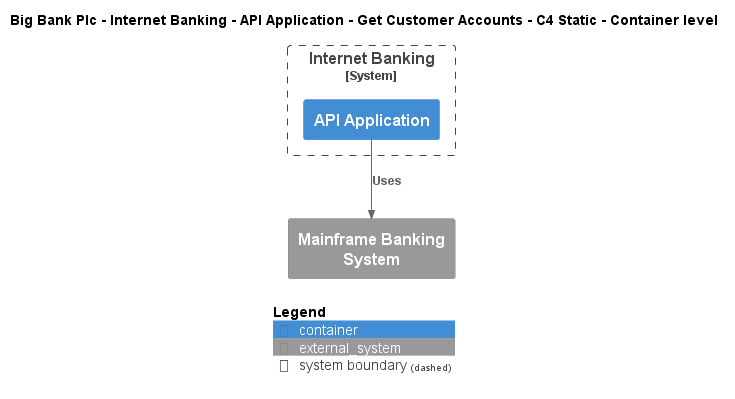

The diagram above was rendered by PlantUML. Its source (embedded in the PNG):
@startuml
!include ..\..\..\..\..\..\..\.c4s\C4_Container.puml

AddElementTag("c4interflow:lifecycle:new", $bgColor=green, $fontColor=#ffffff, $borderColor=green, $shadowing="False")
AddElementTag("c4interflow:lifecycle:changed", $bgColor=orange, $fontColor=#ffffff, $borderColor=orange, $shadowing="False")
AddElementTag("c4interflow:lifecycle:removed", $bgColor=red, $fontColor=#ffffff, $borderColor=red, $shadowing="False")

AddRelTag("c4interflow:lifecycle:new", $textColor=green, $lineColor=green)
AddRelTag("c4interflow:lifecycle:changed", $textColor=orange, $lineColor=orange)
AddRelTag("c4interflow:lifecycle:removed", $textColor=red, $lineColor=red)

SHOW_PERSON_PORTRAIT()
LAYOUT_TOP_DOWN()

skinparam linetype polyline

title Big Bank Plc - Internet Banking - API Application - Get Customer Accounts - C4 Static - Container level


System_Boundary(BigBankPlc.SoftwareSystems.InternetBanking, "Internet Banking") {
    Container(BigBankPlc.SoftwareSystems.InternetBanking.Containers.APIApplication, "API Application", "", "")
}
System_Ext(BigBankPlc.SoftwareSystems.MainframeBankingSystem, "Mainframe Banking System", "")

Rel(BigBankPlc.SoftwareSystems.InternetBanking.Containers.APIApplication, BigBankPlc.SoftwareSystems.MainframeBankingSystem, "Uses")


SHOW_LEGEND()
@enduml